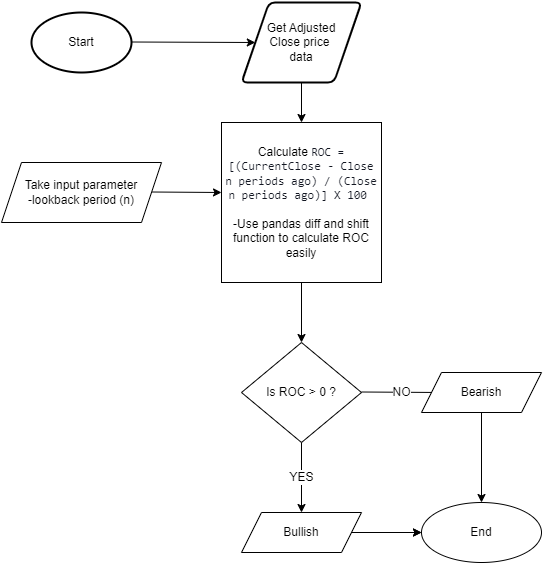

The diagram above was exported from draw.io. Its source (the exported page's mxGraphModel, read from the mxfile embedded in the PNG):
<mxGraphModel dx="785" dy="485" grid="1" gridSize="10" guides="1" tooltips="1" connect="1" arrows="1" fold="1" page="1" pageScale="1" pageWidth="827" pageHeight="1169" math="0" shadow="0">
  <root>
    <mxCell id="WIyWlLk6GJQsqaUBKTNV-0" />
    <mxCell id="WIyWlLk6GJQsqaUBKTNV-1" parent="WIyWlLk6GJQsqaUBKTNV-0" />
    <mxCell id="jTKObEjmJfczLcNUEA2p-7" value="Start" style="strokeWidth=2;html=1;shape=mxgraph.flowchart.start_1;whiteSpace=wrap;" vertex="1" parent="WIyWlLk6GJQsqaUBKTNV-1">
      <mxGeometry x="110" y="170" width="100" height="60" as="geometry" />
    </mxCell>
    <mxCell id="jTKObEjmJfczLcNUEA2p-11" value="" style="endArrow=classic;html=1;rounded=0;entryX=0;entryY=0.5;entryDx=0;entryDy=0;" edge="1" parent="WIyWlLk6GJQsqaUBKTNV-1" target="jTKObEjmJfczLcNUEA2p-13">
      <mxGeometry relative="1" as="geometry">
        <mxPoint x="210" y="199.5" as="sourcePoint" />
        <mxPoint x="310" y="199.5" as="targetPoint" />
      </mxGeometry>
    </mxCell>
    <mxCell id="jTKObEjmJfczLcNUEA2p-13" value="Get Adjusted &lt;br&gt;Close price&amp;nbsp;&lt;br&gt;data" style="shape=parallelogram;html=1;strokeWidth=2;perimeter=parallelogramPerimeter;whiteSpace=wrap;rounded=1;arcSize=12;size=0.23;" vertex="1" parent="WIyWlLk6GJQsqaUBKTNV-1">
      <mxGeometry x="320" y="160" width="120" height="80" as="geometry" />
    </mxCell>
    <mxCell id="jTKObEjmJfczLcNUEA2p-18" value="&lt;font style=&quot;font-size: 12px;&quot;&gt;Calculate&amp;nbsp;&lt;span style=&quot;background-color: rgb(255, 255, 255); color: rgb(19, 23, 34); font-family: monospace, monospace; text-align: start;&quot;&gt;ROC = [(CurrentClose - Close n periods ago) / (Close n periods ago)] X 100&lt;/span&gt;&lt;span style=&quot;background-color: initial;&quot;&gt;&amp;nbsp;&amp;nbsp;&lt;br&gt;&lt;br&gt;-Use pandas diff and shift function to calculate ROC easily&lt;br&gt;&lt;/span&gt;&lt;/font&gt;" style="whiteSpace=wrap;html=1;aspect=fixed;" vertex="1" parent="WIyWlLk6GJQsqaUBKTNV-1">
      <mxGeometry x="300" y="280" width="160" height="160" as="geometry" />
    </mxCell>
    <mxCell id="jTKObEjmJfczLcNUEA2p-19" value="" style="endArrow=classic;html=1;rounded=0;entryX=0.5;entryY=0;entryDx=0;entryDy=0;" edge="1" parent="WIyWlLk6GJQsqaUBKTNV-1" source="jTKObEjmJfczLcNUEA2p-13" target="jTKObEjmJfczLcNUEA2p-18">
      <mxGeometry relative="1" as="geometry">
        <mxPoint x="310" y="260" as="sourcePoint" />
        <mxPoint x="410" y="260" as="targetPoint" />
      </mxGeometry>
    </mxCell>
    <mxCell id="jTKObEjmJfczLcNUEA2p-21" value="" style="endArrow=classic;html=1;rounded=0;" edge="1" parent="WIyWlLk6GJQsqaUBKTNV-1">
      <mxGeometry relative="1" as="geometry">
        <mxPoint x="230" y="349.5" as="sourcePoint" />
        <mxPoint x="300" y="350" as="targetPoint" />
      </mxGeometry>
    </mxCell>
    <mxCell id="jTKObEjmJfczLcNUEA2p-30" value="" style="endArrow=classic;html=1;rounded=0;fontSize=12;exitX=0.5;exitY=1;exitDx=0;exitDy=0;entryX=0.5;entryY=0;entryDx=0;entryDy=0;" edge="1" parent="WIyWlLk6GJQsqaUBKTNV-1" source="jTKObEjmJfczLcNUEA2p-18">
      <mxGeometry relative="1" as="geometry">
        <mxPoint x="350" y="460" as="sourcePoint" />
        <mxPoint x="380" y="500" as="targetPoint" />
      </mxGeometry>
    </mxCell>
    <mxCell id="jTKObEjmJfczLcNUEA2p-32" value="Take input parameter&lt;br&gt;-lookback period (n)" style="shape=parallelogram;perimeter=parallelogramPerimeter;whiteSpace=wrap;html=1;fixedSize=1;fontSize=12;" vertex="1" parent="WIyWlLk6GJQsqaUBKTNV-1">
      <mxGeometry x="80" y="320" width="160" height="60" as="geometry" />
    </mxCell>
    <mxCell id="jTKObEjmJfczLcNUEA2p-33" value="Is ROC &amp;gt; 0 ?" style="rhombus;whiteSpace=wrap;html=1;fontSize=12;" vertex="1" parent="WIyWlLk6GJQsqaUBKTNV-1">
      <mxGeometry x="320" y="500" width="120" height="100" as="geometry" />
    </mxCell>
    <mxCell id="jTKObEjmJfczLcNUEA2p-34" value="" style="endArrow=classic;html=1;rounded=0;fontSize=12;" edge="1" parent="WIyWlLk6GJQsqaUBKTNV-1">
      <mxGeometry relative="1" as="geometry">
        <mxPoint x="440" y="549.5" as="sourcePoint" />
        <mxPoint x="520" y="550" as="targetPoint" />
      </mxGeometry>
    </mxCell>
    <mxCell id="jTKObEjmJfczLcNUEA2p-35" value="NO" style="edgeLabel;resizable=0;html=1;align=center;verticalAlign=middle;fontSize=12;" connectable="0" vertex="1" parent="jTKObEjmJfczLcNUEA2p-34">
      <mxGeometry relative="1" as="geometry" />
    </mxCell>
    <mxCell id="jTKObEjmJfczLcNUEA2p-36" value="YES" style="endArrow=classic;html=1;rounded=0;fontSize=12;" edge="1" parent="WIyWlLk6GJQsqaUBKTNV-1">
      <mxGeometry relative="1" as="geometry">
        <mxPoint x="380" y="600" as="sourcePoint" />
        <mxPoint x="380" y="670" as="targetPoint" />
      </mxGeometry>
    </mxCell>
    <mxCell id="jTKObEjmJfczLcNUEA2p-37" value="YES" style="edgeLabel;resizable=0;html=1;align=center;verticalAlign=middle;fontSize=12;" connectable="0" vertex="1" parent="jTKObEjmJfczLcNUEA2p-36">
      <mxGeometry relative="1" as="geometry" />
    </mxCell>
    <mxCell id="jTKObEjmJfczLcNUEA2p-47" value="" style="edgeStyle=orthogonalEdgeStyle;rounded=0;orthogonalLoop=1;jettySize=auto;html=1;fontSize=12;" edge="1" parent="WIyWlLk6GJQsqaUBKTNV-1" target="jTKObEjmJfczLcNUEA2p-44">
      <mxGeometry relative="1" as="geometry">
        <mxPoint x="440" y="690" as="sourcePoint" />
      </mxGeometry>
    </mxCell>
    <mxCell id="jTKObEjmJfczLcNUEA2p-45" value="" style="edgeStyle=orthogonalEdgeStyle;rounded=0;orthogonalLoop=1;jettySize=auto;html=1;fontSize=12;" edge="1" parent="WIyWlLk6GJQsqaUBKTNV-1" target="jTKObEjmJfczLcNUEA2p-44">
      <mxGeometry relative="1" as="geometry">
        <mxPoint x="580" y="570" as="sourcePoint" />
        <Array as="points">
          <mxPoint x="560" y="570" />
        </Array>
      </mxGeometry>
    </mxCell>
    <mxCell id="jTKObEjmJfczLcNUEA2p-44" value="End" style="ellipse;whiteSpace=wrap;html=1;rounded=0;" vertex="1" parent="WIyWlLk6GJQsqaUBKTNV-1">
      <mxGeometry x="500" y="660" width="120" height="60" as="geometry" />
    </mxCell>
    <mxCell id="jTKObEjmJfczLcNUEA2p-51" value="" style="edgeStyle=orthogonalEdgeStyle;rounded=0;orthogonalLoop=1;jettySize=auto;html=1;fontSize=12;" edge="1" parent="WIyWlLk6GJQsqaUBKTNV-1" source="jTKObEjmJfczLcNUEA2p-50" target="jTKObEjmJfczLcNUEA2p-44">
      <mxGeometry relative="1" as="geometry" />
    </mxCell>
    <mxCell id="jTKObEjmJfczLcNUEA2p-50" value="Bullish" style="shape=parallelogram;perimeter=parallelogramPerimeter;whiteSpace=wrap;html=1;fixedSize=1;fontSize=12;" vertex="1" parent="WIyWlLk6GJQsqaUBKTNV-1">
      <mxGeometry x="320" y="670" width="120" height="40" as="geometry" />
    </mxCell>
    <mxCell id="jTKObEjmJfczLcNUEA2p-56" value="Bearish" style="shape=parallelogram;perimeter=parallelogramPerimeter;whiteSpace=wrap;html=1;fixedSize=1;fontSize=12;" vertex="1" parent="WIyWlLk6GJQsqaUBKTNV-1">
      <mxGeometry x="500" y="530" width="120" height="40" as="geometry" />
    </mxCell>
  </root>
</mxGraphModel>